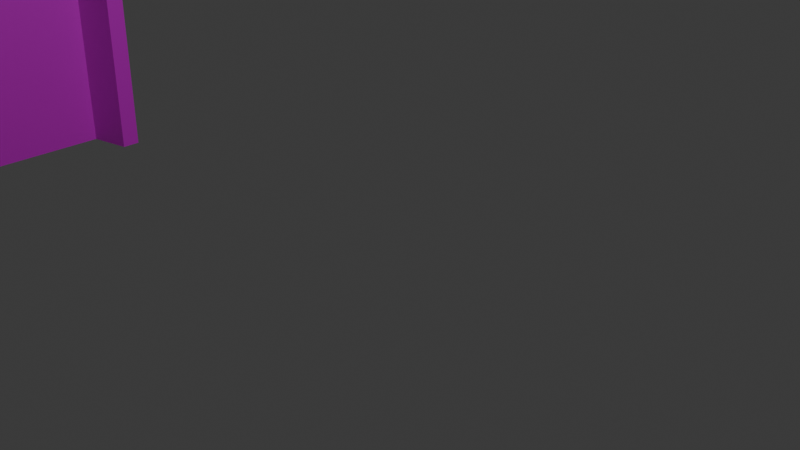 # Source: 6.blend  (saved by Blender 4.0.36; exported with 4.5.12 LTS)
import bpy
from mathutils import Matrix  # noqa: F401  (used for matrix-valued properties, if any)

bpy.ops.wm.read_factory_settings(use_empty=True)
scene = bpy.context.scene
scene.name = 'Scene'

# ---- collections
col_collection = bpy.data.collections.new('Collection'); scene.collection.children.link(col_collection)

# ---- images (referenced by path relative to the original .blend; pixels are not part of the script)
import os
ASSET_DIR = os.environ.get("B2B_ASSET_DIR", "")  # directory of the original .blend (textures are referenced by path, not embedded)
HERE = os.path.dirname(os.path.abspath(__file__))  # packed textures are extracted next to this script under _unpacked/

def load_image(name, relpath, width, height, colorspace="sRGB"):
    """Load a texture the original file referenced (path relative to the .blend, or extracted next to this script)."""
    p = next((c for c in (os.path.join(HERE, relpath), os.path.join(ASSET_DIR, relpath)) if relpath and os.path.exists(c)), "")
    if p:
        img = bpy.data.images.load(p, check_existing=True)
        img.name = name
    else:  # same state as the original file: an image datablock whose file is absent (Cycles renders it pink)
        img = bpy.data.images.new(name, width, height)
        img.source = "FILE"
        img.filepath = "//" + (relpath or name)
    img.colorspace_settings.name = colorspace
    return img
img_dsc022880_png = load_image('DSC022880.png', 'DSC022880.png', 1024, 1024, 'sRGB')
img_dsc022840_png = load_image('DSC022840.png', 'DSC022840.png', 1024, 1024, 'sRGB')

# ---- materials (node trees are filled in below, after node groups)
mat_013 = bpy.data.materials.new('マテリアル.013')
mat_013.use_transparent_shadow = False
mat_015 = bpy.data.materials.new('マテリアル.015')
mat_015.use_transparent_shadow = False

# ---- material node trees
mat_013.use_nodes = True; mat_013.node_tree.nodes.clear()
_N = mat_013.node_tree.nodes; _L = mat_013.node_tree.links
n0 = _N.new('ShaderNodeBsdfPrincipled'); n0.name = 'プリンシプルBSDF'; n0.location = (10, 300)
n0.inputs[3].default_value = 1.45
n1 = _N.new('ShaderNodeOutputMaterial'); n1.name = 'マテリアル出力'; n1.location = (300, 300)
n2 = _N.new('ShaderNodeTexImage'); n2.name = '画像テクスチャ'; n2.location = (-280, 275)
n2.image = img_dsc022880_png
_L.new(n0.outputs[0], n1.inputs[0])
_L.new(n2.outputs[0], n0.inputs[0])
n1.is_active_output = True
mat_015.use_nodes = True; mat_015.node_tree.nodes.clear()
_N = mat_015.node_tree.nodes; _L = mat_015.node_tree.links
n0 = _N.new('ShaderNodeBsdfPrincipled'); n0.name = 'プリンシプルBSDF'; n0.location = (10, 300)
n0.inputs[3].default_value = 1.45
n1 = _N.new('ShaderNodeOutputMaterial'); n1.name = 'マテリアル出力'; n1.location = (300, 300)
n2 = _N.new('ShaderNodeTexImage'); n2.name = '画像テクスチャ'; n2.location = (-280, 275)
n2.image = img_dsc022840_png
_L.new(n0.outputs[0], n1.inputs[0])
_L.new(n2.outputs[0], n0.inputs[0])
n1.is_active_output = True

# ---- world
world_world = bpy.data.worlds.new('World'); scene.world = world_world
world_world.use_nodes = True; world_world.node_tree.nodes.clear()
_N = world_world.node_tree.nodes; _L = world_world.node_tree.links
n0 = _N.new('ShaderNodeOutputWorld'); n0.name = 'World Output'; n0.location = (300, 300)
n1 = _N.new('ShaderNodeBackground'); n1.name = 'Background'; n1.location = (10, 300)
n1.inputs[0].default_value = (0.05088, 0.05088, 0.05088, 1.0)
_L.new(n1.outputs[0], n0.inputs[0])
n0.is_active_output = True
world_world.color = (0.05088, 0.05088, 0.05088)
world_world.use_sun_shadow = False
world_world.sun_shadow_jitter_overblur = 0.0

# ---- cameras
cam_camera = bpy.data.cameras.new('Camera')
cam_camera.clip_end = 100.0
cam_camera.ortho_scale = 7.314

# ---- lights
light_light = bpy.data.lights.new('Light', 'POINT')
light_light.transmission_factor = 0.0
light_light.use_soft_falloff = False
light_light.energy = 1000.0
light_light.shadow_soft_size = 0.1
light_light.shadow_maximum_resolution = 0.006
light_light.use_absolute_resolution = True

# ---- meshes
me_007 = bpy.data.meshes.new('立方体.007')
me_007.from_pydata([(-10.7, -0.414, -1.0), (-10.7, -0.414, 9.825), (-10.7, 1.335, 9.825), (1.0, 0.1231, -1.0), (1.0, 0.1231, 9.825), (1.0, 1.741, -1.0), (1.0, 1.741, 9.825), (-10.7, -0.414, 1.836), (1.0, 1.741, 1.836), (1.0, 0.1231, 1.836), (1.0, 1.741, 1.747), (1.0, 0.1231, 1.747), (-10.7, -0.414, 1.747), (1.0, 0.1887, -1.0), (1.0, 0.1887, 1.836), (1.0, 0.1887, 1.747), (1.0, 1.682, -1.0), (1.0, 1.682, 1.836), (1.0, 1.682, 1.747), (1.0, 1.648, 1.836), (1.0, 1.648, 1.747), (0.4642, 0.1887, -1.0), (1.0, 0.1887, 1.836), (0.4642, 0.1887, 1.747), (1.0, 1.682, -1.0), (1.0, 1.682, 1.747), (1.0, 1.648, 1.836), (0.4642, 1.648, 1.747), (0.4642, 1.648, -1.0)], [], [(9, 4, 1, 7), (15, 14, 9, 11), (11, 9, 7, 12), (3, 11, 12, 0), (13, 15, 11, 3), (6, 4, 9, 14, 19, 17, 8), (2, 1, 4, 6), (10, 8, 17, 18), (5, 10, 18, 16), (18, 17, 19, 20), (28, 27, 23, 21), (27, 26, 22, 23), (24, 25, 27, 28)])
me_007.polygons.foreach_set('material_index', [1, 0, 1, 1, 0, 0, 0, 0, 0, 0, 0, 0, 0])
_uv = me_007.uv_layers.new(name='UVマップ')
_uv.uv.foreach_set('vector', [0.9999, 0.2627, 0.9999, 1.003, 9.853e-05, 1.003, 9.853e-05, 0.2627, 0.04078, 0.2515, 0.04078, 0.2596, 3.767e-05, 0.2596, 3.767e-05, 0.2515, 0.9999, 0.2546, 0.9999, 0.2627, 9.853e-05, 0.2627, 9.853e-05, 0.2546, 0.9999, 9.855e-05, 0.9999, 0.2546, 9.853e-05, 0.2546, 9.853e-05, 9.865e-05, 0.04078, 3.767e-05, 0.04078, 0.2515, 3.767e-05, 0.2515, 3.767e-05, 3.767e-05, 1.005, 0.991, 3.767e-05, 0.991, 3.767e-05, 0.2596, 0.04078, 0.2596, 0.9469, 0.2596, 0.9681, 0.2596, 1.005, 0.2596, 0.875, 0.5, 0.875, 0.75, 0.625, 0.75, 0.625, 0.5, 1.005, 0.2515, 1.005, 0.2596, 0.9681, 0.2596, 0.9681, 0.2515, 1.005, 3.767e-05, 1.005, 0.2515, 0.9681, 0.2515, 0.9681, 3.767e-05, 0.9681, 0.2515, 0.9681, 0.2596, 0.9469, 0.2596, 0.9469, 0.2515, 0.9469, 3.767e-05, 0.9469, 0.2515, 0.04078, 0.2515, 0.04078, 3.767e-05, 0.9469, 0.2515, 0.9469, 0.2596, 0.04078, 0.2596, 0.04078, 0.2515, 0.9681, 3.767e-05, 0.9681, 0.2515, 0.9469, 0.2515, 0.9469, 3.767e-05])
me_007.materials.append(mat_013)
me_007.materials.append(mat_015)
me_007.update()

# ---- objects
ob_light = bpy.data.objects.new('Light', light_light)
ob_camera = bpy.data.objects.new('Camera', cam_camera)
ob_6 = bpy.data.objects.new('6', me_007)

# ---- transforms, parenting, visibility, modifiers, constraints
ob_light.location = (4.076, 1.005, 5.904)
ob_light.rotation_euler = (0.6503, 0.05522, 1.866)
ob_light.lock_rotations_4d = False
ob_light.empty_display_type = 'ARROWS'
ob_light.color = (0.0, 0.0, 0.0, 0.0)
ob_light.lineart.crease_threshold = 0.0
ob_camera.location = (7.359, -6.926, 4.958)
ob_camera.rotation_euler = (1.109, 0.0, 0.8149)
ob_camera.lock_rotations_4d = False
ob_camera.empty_display_type = 'ARROWS'
ob_camera.color = (0.0, 0.0, 0.0, 0.0)
ob_camera.display_type = 'WIRE'
ob_camera.lineart.crease_threshold = 0.0
ob_6.location = (-6.789, -6.431, 0.0)
ob_6.scale = (1.0, 3.916, 1.0)

# ---- collection membership
col_collection.objects.link(ob_light)
col_collection.objects.link(ob_camera)
col_collection.objects.link(ob_6)

# ---- scene / render settings (as saved in the file)
scene.camera = ob_camera
scene.frame_start = 1; scene.frame_end = 250; scene.frame_set(1)
scene.render.engine = 'BLENDER_EEVEE_NEXT'
scene.cycles.sampling_pattern = 'TABULATED_SOBOL'
bpy.context.view_layer.update()
